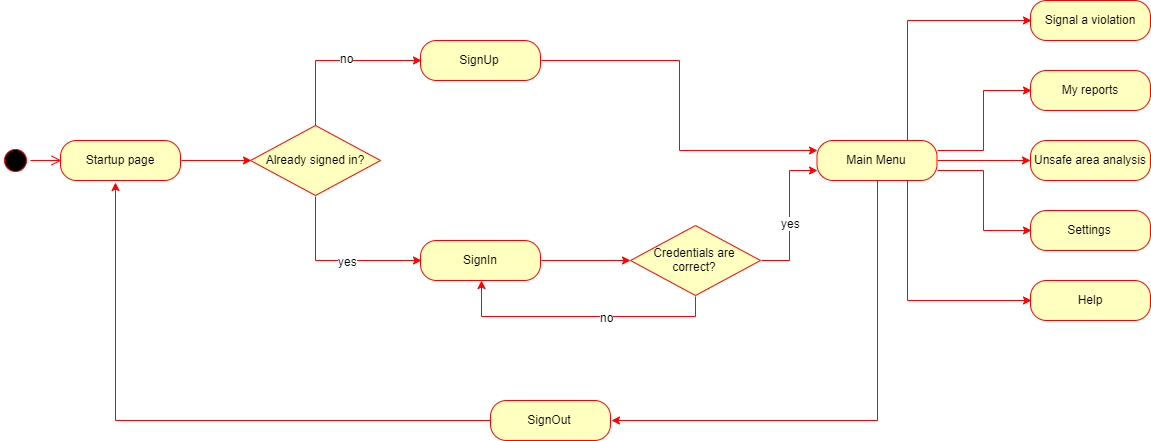

The diagram above was exported from draw.io. Its source (the exported page's mxGraphModel, read from the mxfile embedded in the PNG):
<mxGraphModel dx="3643" dy="1496" grid="1" gridSize="10" guides="1" tooltips="1" connect="1" arrows="1" fold="1" page="1" pageScale="1" pageWidth="827" pageHeight="1169" math="0" shadow="0">
  <root>
    <mxCell id="AVKe0avVgoQbt1X7M6AI-0" />
    <mxCell id="AVKe0avVgoQbt1X7M6AI-1" parent="AVKe0avVgoQbt1X7M6AI-0" />
    <mxCell id="AVKe0avVgoQbt1X7M6AI-13" style="edgeStyle=orthogonalEdgeStyle;rounded=0;orthogonalLoop=1;jettySize=auto;html=1;exitX=1;exitY=0.5;exitDx=0;exitDy=0;entryX=0;entryY=0.5;entryDx=0;entryDy=0;strokeColor=#FF0000;" edge="1" parent="AVKe0avVgoQbt1X7M6AI-1" source="AVKe0avVgoQbt1X7M6AI-11" target="AVKe0avVgoQbt1X7M6AI-12">
      <mxGeometry relative="1" as="geometry" />
    </mxCell>
    <mxCell id="AVKe0avVgoQbt1X7M6AI-11" value="Startup page" style="rounded=1;whiteSpace=wrap;html=1;arcSize=40;fontColor=#000000;fillColor=#ffffc0;strokeColor=#ff0000;" vertex="1" parent="AVKe0avVgoQbt1X7M6AI-1">
      <mxGeometry x="10" y="270" width="120" height="40" as="geometry" />
    </mxCell>
    <mxCell id="AVKe0avVgoQbt1X7M6AI-17" style="edgeStyle=orthogonalEdgeStyle;rounded=0;orthogonalLoop=1;jettySize=auto;html=1;exitX=0.5;exitY=0;exitDx=0;exitDy=0;entryX=0;entryY=0.5;entryDx=0;entryDy=0;strokeColor=#FF0000;" edge="1" parent="AVKe0avVgoQbt1X7M6AI-1" source="AVKe0avVgoQbt1X7M6AI-12" target="AVKe0avVgoQbt1X7M6AI-15">
      <mxGeometry relative="1" as="geometry" />
    </mxCell>
    <mxCell id="AVKe0avVgoQbt1X7M6AI-19" value="no" style="text;html=1;resizable=0;points=[];align=center;verticalAlign=middle;labelBackgroundColor=#ffffff;" vertex="1" connectable="0" parent="AVKe0avVgoQbt1X7M6AI-17">
      <mxGeometry x="0.125" y="3" relative="1" as="geometry">
        <mxPoint as="offset" />
      </mxGeometry>
    </mxCell>
    <mxCell id="AVKe0avVgoQbt1X7M6AI-18" style="edgeStyle=orthogonalEdgeStyle;rounded=0;orthogonalLoop=1;jettySize=auto;html=1;exitX=0.5;exitY=1;exitDx=0;exitDy=0;entryX=0;entryY=0.5;entryDx=0;entryDy=0;strokeColor=#FF0000;" edge="1" parent="AVKe0avVgoQbt1X7M6AI-1" source="AVKe0avVgoQbt1X7M6AI-12" target="AVKe0avVgoQbt1X7M6AI-16">
      <mxGeometry relative="1" as="geometry" />
    </mxCell>
    <mxCell id="AVKe0avVgoQbt1X7M6AI-20" value="yes" style="text;html=1;resizable=0;points=[];align=center;verticalAlign=middle;labelBackgroundColor=#ffffff;" vertex="1" connectable="0" parent="AVKe0avVgoQbt1X7M6AI-18">
      <mxGeometry x="-0.2353" y="31" relative="1" as="geometry">
        <mxPoint x="31" y="31" as="offset" />
      </mxGeometry>
    </mxCell>
    <mxCell id="AVKe0avVgoQbt1X7M6AI-12" value="Already signed in?" style="rhombus;whiteSpace=wrap;html=1;fillColor=#ffffc0;strokeColor=#ff0000;" vertex="1" parent="AVKe0avVgoQbt1X7M6AI-1">
      <mxGeometry x="200" y="255" width="130" height="70" as="geometry" />
    </mxCell>
    <mxCell id="AVKe0avVgoQbt1X7M6AI-29" style="edgeStyle=orthogonalEdgeStyle;rounded=0;orthogonalLoop=1;jettySize=auto;html=1;exitX=1;exitY=0.5;exitDx=0;exitDy=0;entryX=0;entryY=0.25;entryDx=0;entryDy=0;strokeColor=#FF0000;" edge="1" parent="AVKe0avVgoQbt1X7M6AI-1" source="AVKe0avVgoQbt1X7M6AI-15" target="AVKe0avVgoQbt1X7M6AI-27">
      <mxGeometry relative="1" as="geometry" />
    </mxCell>
    <mxCell id="AVKe0avVgoQbt1X7M6AI-15" value="SignUp" style="rounded=1;whiteSpace=wrap;html=1;arcSize=40;fontColor=#000000;fillColor=#ffffc0;strokeColor=#ff0000;" vertex="1" parent="AVKe0avVgoQbt1X7M6AI-1">
      <mxGeometry x="370" y="170" width="120" height="40" as="geometry" />
    </mxCell>
    <mxCell id="AVKe0avVgoQbt1X7M6AI-24" style="edgeStyle=orthogonalEdgeStyle;rounded=0;orthogonalLoop=1;jettySize=auto;html=1;exitX=1;exitY=0.5;exitDx=0;exitDy=0;strokeColor=#FF0000;" edge="1" parent="AVKe0avVgoQbt1X7M6AI-1" source="AVKe0avVgoQbt1X7M6AI-16" target="AVKe0avVgoQbt1X7M6AI-23">
      <mxGeometry relative="1" as="geometry" />
    </mxCell>
    <mxCell id="AVKe0avVgoQbt1X7M6AI-16" value="SignIn" style="rounded=1;whiteSpace=wrap;html=1;arcSize=40;fontColor=#000000;fillColor=#ffffc0;strokeColor=#ff0000;" vertex="1" parent="AVKe0avVgoQbt1X7M6AI-1">
      <mxGeometry x="370" y="370" width="120" height="40" as="geometry" />
    </mxCell>
    <mxCell id="AVKe0avVgoQbt1X7M6AI-21" value="" style="ellipse;html=1;shape=startState;fillColor=#000000;strokeColor=#ff0000;" vertex="1" parent="AVKe0avVgoQbt1X7M6AI-1">
      <mxGeometry x="-50" y="275" width="30" height="30" as="geometry" />
    </mxCell>
    <mxCell id="AVKe0avVgoQbt1X7M6AI-22" value="" style="edgeStyle=orthogonalEdgeStyle;html=1;verticalAlign=bottom;endArrow=open;endSize=8;strokeColor=#ff0000;entryX=0;entryY=0.5;entryDx=0;entryDy=0;" edge="1" parent="AVKe0avVgoQbt1X7M6AI-1" source="AVKe0avVgoQbt1X7M6AI-21" target="AVKe0avVgoQbt1X7M6AI-11">
      <mxGeometry relative="1" as="geometry">
        <mxPoint y="290.0000000000002" as="targetPoint" />
        <mxPoint x="90" y="300" as="sourcePoint" />
        <Array as="points" />
      </mxGeometry>
    </mxCell>
    <mxCell id="AVKe0avVgoQbt1X7M6AI-25" style="edgeStyle=orthogonalEdgeStyle;rounded=0;orthogonalLoop=1;jettySize=auto;html=1;exitX=0.5;exitY=1;exitDx=0;exitDy=0;entryX=0.5;entryY=1;entryDx=0;entryDy=0;strokeColor=#FF0000;" edge="1" parent="AVKe0avVgoQbt1X7M6AI-1" source="AVKe0avVgoQbt1X7M6AI-23" target="AVKe0avVgoQbt1X7M6AI-16">
      <mxGeometry relative="1" as="geometry" />
    </mxCell>
    <mxCell id="AVKe0avVgoQbt1X7M6AI-26" value="no" style="text;html=1;resizable=0;points=[];align=center;verticalAlign=middle;labelBackgroundColor=#ffffff;" vertex="1" connectable="0" parent="AVKe0avVgoQbt1X7M6AI-25">
      <mxGeometry x="-0.179" relative="1" as="geometry">
        <mxPoint as="offset" />
      </mxGeometry>
    </mxCell>
    <mxCell id="AVKe0avVgoQbt1X7M6AI-31" style="edgeStyle=orthogonalEdgeStyle;rounded=0;orthogonalLoop=1;jettySize=auto;html=1;exitX=1;exitY=0.5;exitDx=0;exitDy=0;entryX=0;entryY=0.75;entryDx=0;entryDy=0;strokeColor=#FF0000;" edge="1" parent="AVKe0avVgoQbt1X7M6AI-1" source="AVKe0avVgoQbt1X7M6AI-23" target="AVKe0avVgoQbt1X7M6AI-27">
      <mxGeometry relative="1" as="geometry" />
    </mxCell>
    <mxCell id="eeXTuo1qiFMcbDgXYIzO-0" value="yes&lt;br&gt;" style="text;html=1;resizable=0;points=[];align=center;verticalAlign=middle;labelBackgroundColor=#ffffff;" vertex="1" connectable="0" parent="AVKe0avVgoQbt1X7M6AI-31">
      <mxGeometry x="-0.0945" relative="1" as="geometry">
        <mxPoint as="offset" />
      </mxGeometry>
    </mxCell>
    <mxCell id="AVKe0avVgoQbt1X7M6AI-23" value="Credentials are correct?" style="rhombus;whiteSpace=wrap;html=1;fillColor=#ffffc0;strokeColor=#ff0000;" vertex="1" parent="AVKe0avVgoQbt1X7M6AI-1">
      <mxGeometry x="580" y="355" width="130" height="70" as="geometry" />
    </mxCell>
    <mxCell id="AVKe0avVgoQbt1X7M6AI-33" style="edgeStyle=orthogonalEdgeStyle;rounded=0;orthogonalLoop=1;jettySize=auto;html=1;exitX=0.5;exitY=1;exitDx=0;exitDy=0;entryX=1;entryY=0.5;entryDx=0;entryDy=0;strokeColor=#FF0000;" edge="1" parent="AVKe0avVgoQbt1X7M6AI-1" source="AVKe0avVgoQbt1X7M6AI-27" target="AVKe0avVgoQbt1X7M6AI-32">
      <mxGeometry relative="1" as="geometry" />
    </mxCell>
    <mxCell id="AVKe0avVgoQbt1X7M6AI-48" style="edgeStyle=orthogonalEdgeStyle;rounded=0;orthogonalLoop=1;jettySize=auto;html=1;exitX=0.75;exitY=0;exitDx=0;exitDy=0;entryX=0;entryY=0.5;entryDx=0;entryDy=0;strokeColor=#FF0000;" edge="1" parent="AVKe0avVgoQbt1X7M6AI-1" source="AVKe0avVgoQbt1X7M6AI-27" target="AVKe0avVgoQbt1X7M6AI-43">
      <mxGeometry relative="1" as="geometry" />
    </mxCell>
    <mxCell id="AVKe0avVgoQbt1X7M6AI-50" style="edgeStyle=orthogonalEdgeStyle;rounded=0;orthogonalLoop=1;jettySize=auto;html=1;exitX=1;exitY=0.25;exitDx=0;exitDy=0;entryX=0;entryY=0.5;entryDx=0;entryDy=0;strokeColor=#FF0000;" edge="1" parent="AVKe0avVgoQbt1X7M6AI-1" source="AVKe0avVgoQbt1X7M6AI-27" target="AVKe0avVgoQbt1X7M6AI-44">
      <mxGeometry relative="1" as="geometry" />
    </mxCell>
    <mxCell id="AVKe0avVgoQbt1X7M6AI-51" style="edgeStyle=orthogonalEdgeStyle;rounded=0;orthogonalLoop=1;jettySize=auto;html=1;exitX=1;exitY=0.5;exitDx=0;exitDy=0;strokeColor=#FF0000;" edge="1" parent="AVKe0avVgoQbt1X7M6AI-1" source="AVKe0avVgoQbt1X7M6AI-27" target="AVKe0avVgoQbt1X7M6AI-45">
      <mxGeometry relative="1" as="geometry" />
    </mxCell>
    <mxCell id="AVKe0avVgoQbt1X7M6AI-52" style="edgeStyle=orthogonalEdgeStyle;rounded=0;orthogonalLoop=1;jettySize=auto;html=1;exitX=1;exitY=0.75;exitDx=0;exitDy=0;entryX=0;entryY=0.5;entryDx=0;entryDy=0;strokeColor=#FF0000;" edge="1" parent="AVKe0avVgoQbt1X7M6AI-1" source="AVKe0avVgoQbt1X7M6AI-27" target="AVKe0avVgoQbt1X7M6AI-46">
      <mxGeometry relative="1" as="geometry" />
    </mxCell>
    <mxCell id="AVKe0avVgoQbt1X7M6AI-53" style="edgeStyle=orthogonalEdgeStyle;rounded=0;orthogonalLoop=1;jettySize=auto;html=1;exitX=0.75;exitY=1;exitDx=0;exitDy=0;entryX=0;entryY=0.5;entryDx=0;entryDy=0;strokeColor=#FF0000;" edge="1" parent="AVKe0avVgoQbt1X7M6AI-1" source="AVKe0avVgoQbt1X7M6AI-27" target="AVKe0avVgoQbt1X7M6AI-47">
      <mxGeometry relative="1" as="geometry" />
    </mxCell>
    <mxCell id="AVKe0avVgoQbt1X7M6AI-27" value="Main Menu&lt;br&gt;" style="rounded=1;whiteSpace=wrap;html=1;arcSize=40;fontColor=#000000;fillColor=#ffffc0;strokeColor=#ff0000;" vertex="1" parent="AVKe0avVgoQbt1X7M6AI-1">
      <mxGeometry x="766.5" y="270" width="120" height="40" as="geometry" />
    </mxCell>
    <mxCell id="AVKe0avVgoQbt1X7M6AI-34" style="edgeStyle=orthogonalEdgeStyle;rounded=0;orthogonalLoop=1;jettySize=auto;html=1;exitX=0;exitY=0.5;exitDx=0;exitDy=0;entryX=0.458;entryY=1.033;entryDx=0;entryDy=0;entryPerimeter=0;strokeColor=#FF0000;" edge="1" parent="AVKe0avVgoQbt1X7M6AI-1" source="AVKe0avVgoQbt1X7M6AI-32" target="AVKe0avVgoQbt1X7M6AI-11">
      <mxGeometry relative="1" as="geometry" />
    </mxCell>
    <mxCell id="AVKe0avVgoQbt1X7M6AI-32" value="SignOut" style="rounded=1;whiteSpace=wrap;html=1;arcSize=40;fontColor=#000000;fillColor=#ffffc0;strokeColor=#ff0000;" vertex="1" parent="AVKe0avVgoQbt1X7M6AI-1">
      <mxGeometry x="440" y="530" width="120" height="40" as="geometry" />
    </mxCell>
    <mxCell id="AVKe0avVgoQbt1X7M6AI-43" value="Signal a violation" style="rounded=1;whiteSpace=wrap;html=1;arcSize=40;fontColor=#000000;fillColor=#ffffc0;strokeColor=#ff0000;" vertex="1" parent="AVKe0avVgoQbt1X7M6AI-1">
      <mxGeometry x="980" y="130" width="120" height="40" as="geometry" />
    </mxCell>
    <mxCell id="AVKe0avVgoQbt1X7M6AI-44" value="My reports" style="rounded=1;whiteSpace=wrap;html=1;arcSize=40;fontColor=#000000;fillColor=#ffffc0;strokeColor=#ff0000;" vertex="1" parent="AVKe0avVgoQbt1X7M6AI-1">
      <mxGeometry x="980" y="200" width="120" height="40" as="geometry" />
    </mxCell>
    <mxCell id="AVKe0avVgoQbt1X7M6AI-45" value="Unsafe area analysis" style="rounded=1;whiteSpace=wrap;html=1;arcSize=40;fontColor=#000000;fillColor=#ffffc0;strokeColor=#ff0000;" vertex="1" parent="AVKe0avVgoQbt1X7M6AI-1">
      <mxGeometry x="980" y="270" width="120" height="40" as="geometry" />
    </mxCell>
    <mxCell id="AVKe0avVgoQbt1X7M6AI-46" value="Settings" style="rounded=1;whiteSpace=wrap;html=1;arcSize=40;fontColor=#000000;fillColor=#ffffc0;strokeColor=#ff0000;" vertex="1" parent="AVKe0avVgoQbt1X7M6AI-1">
      <mxGeometry x="980" y="340" width="120" height="40" as="geometry" />
    </mxCell>
    <mxCell id="AVKe0avVgoQbt1X7M6AI-47" value="Help" style="rounded=1;whiteSpace=wrap;html=1;arcSize=40;fontColor=#000000;fillColor=#ffffc0;strokeColor=#ff0000;" vertex="1" parent="AVKe0avVgoQbt1X7M6AI-1">
      <mxGeometry x="980" y="410" width="120" height="40" as="geometry" />
    </mxCell>
  </root>
</mxGraphModel>